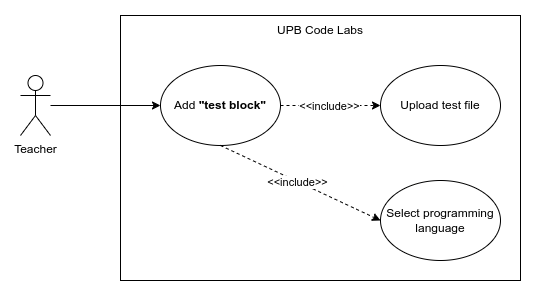

The diagram above was exported from draw.io. Its source (the exported page's mxGraphModel, read from the mxfile embedded in the PNG):
<mxGraphModel dx="956" dy="555" grid="1" gridSize="10" guides="1" tooltips="1" connect="1" arrows="1" fold="1" page="1" pageScale="1" pageWidth="850" pageHeight="1100" math="0" shadow="0">
  <root>
    <mxCell id="0" />
    <mxCell id="1" parent="0" />
    <mxCell id="2" value="" style="rounded=0;whiteSpace=wrap;html=1;strokeColor=none;" vertex="1" parent="1">
      <mxGeometry x="850" y="240" width="540" height="300" as="geometry" />
    </mxCell>
    <mxCell id="3" value="" style="rounded=0;whiteSpace=wrap;html=1;" vertex="1" parent="1">
      <mxGeometry x="970" y="255" width="400" height="265" as="geometry" />
    </mxCell>
    <mxCell id="4" style="edgeStyle=orthogonalEdgeStyle;rounded=0;orthogonalLoop=1;jettySize=auto;html=1;" edge="1" source="5" target="7" parent="1">
      <mxGeometry relative="1" as="geometry" />
    </mxCell>
    <mxCell id="5" value="Teacher" style="shape=umlActor;verticalLabelPosition=bottom;verticalAlign=top;html=1;outlineConnect=0;" vertex="1" parent="1">
      <mxGeometry x="870" y="315" width="30" height="60" as="geometry" />
    </mxCell>
    <mxCell id="6" value="UPB Code Labs" style="text;html=1;strokeColor=none;fillColor=none;align=center;verticalAlign=middle;whiteSpace=wrap;rounded=0;" vertex="1" parent="1">
      <mxGeometry x="1125" y="255" width="90" height="30" as="geometry" />
    </mxCell>
    <mxCell id="7" value="Add &lt;b&gt;&quot;test block&quot;&lt;/b&gt;" style="ellipse;whiteSpace=wrap;html=1;" vertex="1" parent="1">
      <mxGeometry x="1010" y="305" width="120" height="80" as="geometry" />
    </mxCell>
    <mxCell id="8" value="Upload test file" style="ellipse;whiteSpace=wrap;html=1;" vertex="1" parent="1">
      <mxGeometry x="1230" y="305" width="120" height="80" as="geometry" />
    </mxCell>
    <mxCell id="9" value="" style="endArrow=classic;html=1;rounded=0;exitX=1;exitY=0.5;exitDx=0;exitDy=0;dashed=1;entryX=0;entryY=0.5;entryDx=0;entryDy=0;" edge="1" source="7" target="8" parent="1">
      <mxGeometry width="50" height="50" relative="1" as="geometry">
        <mxPoint x="1200" y="379" as="sourcePoint" />
        <mxPoint x="1275" y="330" as="targetPoint" />
      </mxGeometry>
    </mxCell>
    <mxCell id="10" value="&amp;lt;&amp;lt;include&amp;gt;&amp;gt;" style="edgeLabel;html=1;align=center;verticalAlign=middle;resizable=0;points=[];" vertex="1" connectable="0" parent="9">
      <mxGeometry x="-0.0329" y="-1" relative="1" as="geometry">
        <mxPoint as="offset" />
      </mxGeometry>
    </mxCell>
    <mxCell id="11" value="Select programming language" style="ellipse;whiteSpace=wrap;html=1;" vertex="1" parent="1">
      <mxGeometry x="1230" y="420" width="120" height="80" as="geometry" />
    </mxCell>
    <mxCell id="12" value="" style="endArrow=classic;html=1;rounded=0;exitX=0.5;exitY=1;exitDx=0;exitDy=0;dashed=1;entryX=0;entryY=0.5;entryDx=0;entryDy=0;" edge="1" source="7" target="11" parent="1">
      <mxGeometry width="50" height="50" relative="1" as="geometry">
        <mxPoint x="1130" y="360" as="sourcePoint" />
        <mxPoint x="1230" y="360" as="targetPoint" />
      </mxGeometry>
    </mxCell>
    <mxCell id="13" value="&amp;lt;&amp;lt;include&amp;gt;&amp;gt;" style="edgeLabel;html=1;align=center;verticalAlign=middle;resizable=0;points=[];" vertex="1" connectable="0" parent="12">
      <mxGeometry x="-0.0329" y="-1" relative="1" as="geometry">
        <mxPoint as="offset" />
      </mxGeometry>
    </mxCell>
  </root>
</mxGraphModel>